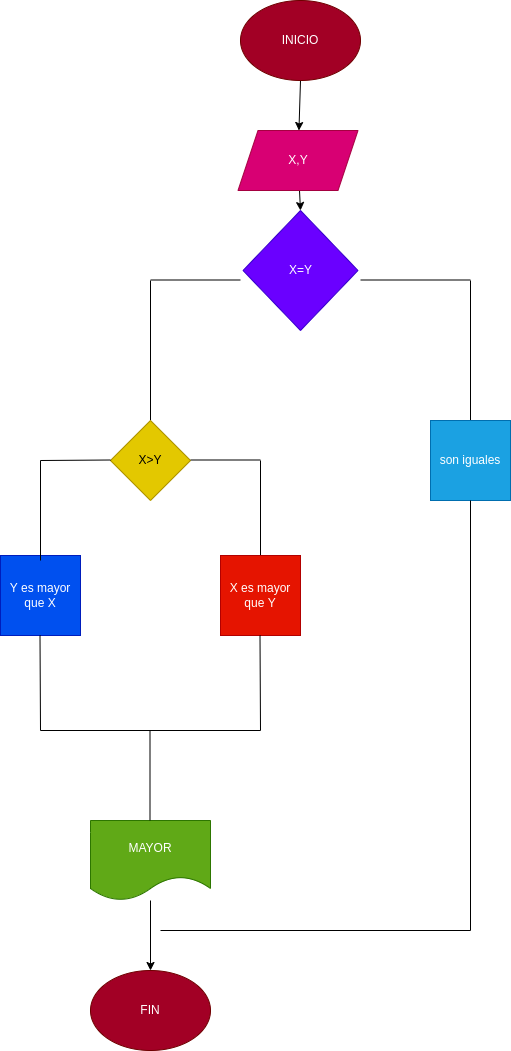

The diagram above was exported from draw.io. Its source (the exported page's mxGraphModel, read from the mxfile embedded in the PNG):
<mxGraphModel dx="918" dy="536" grid="1" gridSize="10" guides="1" tooltips="1" connect="1" arrows="1" fold="1" page="1" pageScale="1" pageWidth="827" pageHeight="1169" math="0" shadow="0">
  <root>
    <mxCell id="0" />
    <mxCell id="1" parent="0" />
    <mxCell id="4" value="" style="edgeStyle=none;html=1;" parent="1" target="3" edge="1">
      <mxGeometry relative="1" as="geometry">
        <mxPoint x="380" y="110" as="sourcePoint" />
      </mxGeometry>
    </mxCell>
    <mxCell id="6" value="" style="edgeStyle=none;html=1;" parent="1" source="3" edge="1">
      <mxGeometry relative="1" as="geometry">
        <mxPoint x="380" y="240" as="targetPoint" />
      </mxGeometry>
    </mxCell>
    <mxCell id="3" value="X,Y" style="shape=parallelogram;perimeter=parallelogramPerimeter;whiteSpace=wrap;html=1;fixedSize=1;fillColor=#d80073;fontColor=#ffffff;strokeColor=#A50040;" parent="1" vertex="1">
      <mxGeometry x="317.5" y="160" width="120" height="60" as="geometry" />
    </mxCell>
    <mxCell id="7" value="" style="endArrow=none;html=1;" parent="1" edge="1">
      <mxGeometry width="50" height="50" relative="1" as="geometry">
        <mxPoint x="230" y="309.5" as="sourcePoint" />
        <mxPoint x="320" y="309.5" as="targetPoint" />
      </mxGeometry>
    </mxCell>
    <mxCell id="8" value="" style="endArrow=none;html=1;" parent="1" edge="1">
      <mxGeometry width="50" height="50" relative="1" as="geometry">
        <mxPoint x="440" y="309.5" as="sourcePoint" />
        <mxPoint x="550" y="309.5" as="targetPoint" />
      </mxGeometry>
    </mxCell>
    <mxCell id="9" value="" style="endArrow=none;html=1;" parent="1" edge="1">
      <mxGeometry width="50" height="50" relative="1" as="geometry">
        <mxPoint x="230" y="450" as="sourcePoint" />
        <mxPoint x="230" y="310" as="targetPoint" />
      </mxGeometry>
    </mxCell>
    <mxCell id="10" value="" style="endArrow=none;html=1;" parent="1" edge="1">
      <mxGeometry width="50" height="50" relative="1" as="geometry">
        <mxPoint x="550" y="450" as="sourcePoint" />
        <mxPoint x="550" y="310" as="targetPoint" />
      </mxGeometry>
    </mxCell>
    <mxCell id="11" value="Y es mayor que X" style="whiteSpace=wrap;html=1;aspect=fixed;fillColor=#0050ef;fontColor=#ffffff;strokeColor=#001DBC;" parent="1" vertex="1">
      <mxGeometry x="80" y="585" width="80" height="80" as="geometry" />
    </mxCell>
    <mxCell id="12" value="son iguales" style="whiteSpace=wrap;html=1;aspect=fixed;fillColor=#1ba1e2;fontColor=#ffffff;strokeColor=#006EAF;" parent="1" vertex="1">
      <mxGeometry x="510" y="450" width="80" height="80" as="geometry" />
    </mxCell>
    <mxCell id="39" value="" style="edgeStyle=none;html=1;" parent="1" source="17" target="22" edge="1">
      <mxGeometry relative="1" as="geometry" />
    </mxCell>
    <mxCell id="17" value="MAYOR" style="shape=document;whiteSpace=wrap;html=1;boundedLbl=1;fillColor=#60a917;fontColor=#ffffff;strokeColor=#2D7600;" parent="1" vertex="1">
      <mxGeometry x="170" y="850" width="120" height="80" as="geometry" />
    </mxCell>
    <mxCell id="20" value="X=Y" style="rhombus;whiteSpace=wrap;html=1;fillColor=#6a00ff;fontColor=#ffffff;strokeColor=#3700CC;" parent="1" vertex="1">
      <mxGeometry x="322.5" y="240" width="115" height="120" as="geometry" />
    </mxCell>
    <mxCell id="21" value="INICIO" style="ellipse;whiteSpace=wrap;html=1;fillColor=#a20025;fontColor=#ffffff;strokeColor=#6F0000;" parent="1" vertex="1">
      <mxGeometry x="320" y="30" width="120" height="80" as="geometry" />
    </mxCell>
    <mxCell id="22" value="FIN" style="ellipse;whiteSpace=wrap;html=1;fillColor=#a20025;fontColor=#ffffff;strokeColor=#6F0000;" parent="1" vertex="1">
      <mxGeometry x="170" y="1000" width="120" height="80" as="geometry" />
    </mxCell>
    <mxCell id="23" value="X&amp;gt;Y" style="rhombus;whiteSpace=wrap;html=1;fillColor=#e3c800;fontColor=#000000;strokeColor=#B09500;" parent="1" vertex="1">
      <mxGeometry x="190" y="450" width="80" height="80" as="geometry" />
    </mxCell>
    <mxCell id="30" value="" style="endArrow=none;html=1;" parent="1" edge="1">
      <mxGeometry width="50" height="50" relative="1" as="geometry">
        <mxPoint x="270" y="489.5" as="sourcePoint" />
        <mxPoint x="340" y="489.5" as="targetPoint" />
      </mxGeometry>
    </mxCell>
    <mxCell id="31" value="" style="endArrow=none;html=1;" parent="1" edge="1">
      <mxGeometry width="50" height="50" relative="1" as="geometry">
        <mxPoint x="120" y="490" as="sourcePoint" />
        <mxPoint x="190" y="489.5" as="targetPoint" />
      </mxGeometry>
    </mxCell>
    <mxCell id="32" value="" style="endArrow=none;html=1;" parent="1" edge="1">
      <mxGeometry width="50" height="50" relative="1" as="geometry">
        <mxPoint x="120" y="590" as="sourcePoint" />
        <mxPoint x="120" y="490" as="targetPoint" />
      </mxGeometry>
    </mxCell>
    <mxCell id="33" value="" style="endArrow=none;html=1;" parent="1" edge="1">
      <mxGeometry width="50" height="50" relative="1" as="geometry">
        <mxPoint x="340" y="590" as="sourcePoint" />
        <mxPoint x="340" y="490" as="targetPoint" />
      </mxGeometry>
    </mxCell>
    <mxCell id="34" value="X es mayor que Y" style="whiteSpace=wrap;html=1;aspect=fixed;fillColor=#e51400;fontColor=#ffffff;strokeColor=#B20000;" parent="1" vertex="1">
      <mxGeometry x="300" y="585" width="80" height="80" as="geometry" />
    </mxCell>
    <mxCell id="35" value="" style="endArrow=none;html=1;" parent="1" edge="1">
      <mxGeometry width="50" height="50" relative="1" as="geometry">
        <mxPoint x="120" y="760" as="sourcePoint" />
        <mxPoint x="119.5" y="665" as="targetPoint" />
      </mxGeometry>
    </mxCell>
    <mxCell id="36" value="" style="endArrow=none;html=1;" parent="1" edge="1">
      <mxGeometry width="50" height="50" relative="1" as="geometry">
        <mxPoint x="340" y="760" as="sourcePoint" />
        <mxPoint x="339.5" y="665" as="targetPoint" />
      </mxGeometry>
    </mxCell>
    <mxCell id="37" value="" style="endArrow=none;html=1;" parent="1" edge="1">
      <mxGeometry width="50" height="50" relative="1" as="geometry">
        <mxPoint x="120" y="760" as="sourcePoint" />
        <mxPoint x="340" y="760" as="targetPoint" />
      </mxGeometry>
    </mxCell>
    <mxCell id="38" value="" style="endArrow=none;html=1;" parent="1" edge="1">
      <mxGeometry width="50" height="50" relative="1" as="geometry">
        <mxPoint x="229.5" y="850" as="sourcePoint" />
        <mxPoint x="229.5" y="760" as="targetPoint" />
      </mxGeometry>
    </mxCell>
    <mxCell id="40" value="" style="endArrow=none;html=1;" edge="1" parent="1">
      <mxGeometry width="50" height="50" relative="1" as="geometry">
        <mxPoint x="550" y="960" as="sourcePoint" />
        <mxPoint x="550" y="530" as="targetPoint" />
      </mxGeometry>
    </mxCell>
    <mxCell id="41" value="" style="endArrow=none;html=1;" edge="1" parent="1">
      <mxGeometry width="50" height="50" relative="1" as="geometry">
        <mxPoint x="240" y="960" as="sourcePoint" />
        <mxPoint x="550" y="960" as="targetPoint" />
      </mxGeometry>
    </mxCell>
  </root>
</mxGraphModel>